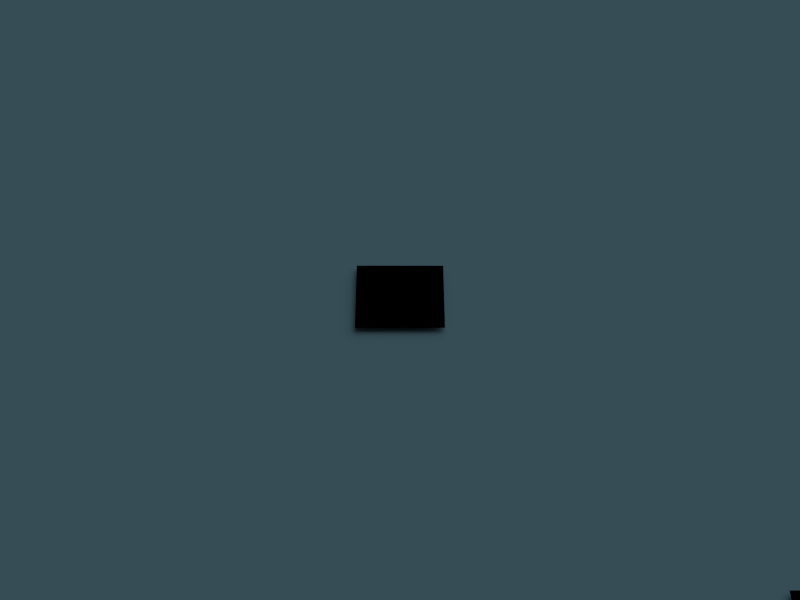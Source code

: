 # Source: scene.blend  (saved by Blender 2.69.7; exported with 4.5.12 LTS)
import bpy
from mathutils import Matrix  # noqa: F401  (used for matrix-valued properties, if any)

bpy.ops.wm.read_factory_settings(use_empty=True)
scene = bpy.context.scene
scene.name = 'MainScene'

# ---- collections
col_collection_1 = bpy.data.collections.new('Collection 1'); scene.collection.children.link(col_collection_1)
col_collection_2 = bpy.data.collections.new('Collection 2'); scene.collection.children.link(col_collection_2)
col_collection_2.hide_render = True
col_collection_2.hide_viewport = True
col_collection_20 = bpy.data.collections.new('Collection 20'); scene.collection.children.link(col_collection_20)
col_collection_20.hide_render = True
col_collection_20.hide_viewport = True

# ---- materials (node trees are filled in below, after node groups)
mat_water = bpy.data.materials.new('Water')
mat_water.alpha_threshold = 0.0
mat_water.use_transparent_shadow = False
mat_water.diffuse_color = (0.1552, 0.3081, 0.3844, 1.0)
mat_water.roughness = 0.5
mat_water.specular_intensity = 1.0
mat_water.line_color = (0.0, 0.0, 0.0, 1.0)
mat_disparrows = bpy.data.materials.new('dispArrows')
mat_disparrows.alpha_threshold = 0.0
mat_disparrows.use_transparent_shadow = False
mat_disparrows.preview_render_type = 'FLAT'
mat_disparrows.diffuse_color = (0.0, 0.0, 0.0, 1.0)
mat_disparrows.roughness = 0.5
mat_gui_alliedindicator = bpy.data.materials.new('GUI.AlliedIndicator')
mat_gui_alliedindicator.alpha_threshold = 0.0
mat_gui_alliedindicator.use_transparent_shadow = False
mat_gui_alliedindicator.diffuse_color = (0.0, 0.0, 1.0, 1.0)
mat_gui_alliedindicator.roughness = 0.5
mat_gui_alliedindicator.line_color = (0.0, 0.0, 0.0, 1.0)
mat_gui_enemyindicator = bpy.data.materials.new('GUI.EnemyIndicator')
mat_gui_enemyindicator.alpha_threshold = 0.0
mat_gui_enemyindicator.use_transparent_shadow = False
mat_gui_enemyindicator.diffuse_color = (1.0, 0.0, 0.0, 1.0)
mat_gui_enemyindicator.roughness = 0.5
mat_gui_enemyindicator.line_color = (0.0, 0.0, 0.0, 1.0)
mat_particle_water_001 = bpy.data.materials.new('Particle_Water.001')
mat_particle_water_001.alpha_threshold = 0.0
mat_particle_water_001.use_transparent_shadow = False
mat_particle_water_001.diffuse_color = (0.0, 0.0, 0.0, 1.0)
mat_particle_water_001.roughness = 0.5
mat_particle_smoke_001 = bpy.data.materials.new('Particle_Smoke.001')
mat_particle_smoke_001.alpha_threshold = 0.0
mat_particle_smoke_001.use_transparent_shadow = False
mat_particle_smoke_001.diffuse_color = (0.0, 0.0, 0.0, 1.0)
mat_particle_smoke_001.roughness = 0.5
mat_particle_blade_001 = bpy.data.materials.new('Particle_Blade.001')
mat_particle_blade_001.alpha_threshold = 0.0
mat_particle_blade_001.use_transparent_shadow = False
mat_particle_blade_001.diffuse_color = (0.0, 0.0, 0.0, 1.0)
mat_particle_blade_001.roughness = 0.5
mat_particle_blade_001.line_color = (0.0, 0.0, 0.0, 1.0)
mat_particle_star_001 = bpy.data.materials.new('Particle_Star.001')
mat_particle_star_001.alpha_threshold = 0.0
mat_particle_star_001.use_transparent_shadow = False
mat_particle_star_001.diffuse_color = (0.0, 0.0, 0.0, 1.0)
mat_particle_star_001.roughness = 0.5
mat_particle_star_001.line_color = (0.0, 0.0, 0.0, 1.0)
mat_particle_fire_001 = bpy.data.materials.new('Particle_Fire.001')
mat_particle_fire_001.alpha_threshold = 0.0
mat_particle_fire_001.use_transparent_shadow = False
mat_particle_fire_001.diffuse_color = (0.0, 0.0, 0.0, 1.0)
mat_particle_fire_001.roughness = 0.5
mat_particle_fire_001.line_color = (0.0, 0.0, 0.0, 1.0)
mat_particle_scattered_001 = bpy.data.materials.new('Particle_Scattered.001')
mat_particle_scattered_001.alpha_threshold = 0.0
mat_particle_scattered_001.use_transparent_shadow = False
mat_particle_scattered_001.diffuse_color = (0.0, 0.0, 0.0, 1.0)
mat_particle_scattered_001.roughness = 0.5
mat_particle_scattered_001.line_color = (0.0, 0.0, 0.0, 1.0)
mat_particle_hard_001 = bpy.data.materials.new('Particle_Hard.001')
mat_particle_hard_001.alpha_threshold = 0.0
mat_particle_hard_001.use_transparent_shadow = False
mat_particle_hard_001.diffuse_color = (0.0, 0.0, 0.0, 1.0)
mat_particle_hard_001.roughness = 0.5
mat_particle_hard_001.line_color = (0.0, 0.0, 0.0, 1.0)
mat_particle_smooth_001 = bpy.data.materials.new('Particle_Smooth.001')
mat_particle_smooth_001.alpha_threshold = 0.0
mat_particle_smooth_001.use_transparent_shadow = False
mat_particle_smooth_001.diffuse_color = (0.0, 0.0, 0.0, 1.0)
mat_particle_smooth_001.roughness = 0.5
mat_particle_smooth_001.line_color = (0.0, 0.0, 0.0, 1.0)

# ---- material node trees

# ---- world
world_world = bpy.data.worlds.new('World'); scene.world = world_world
world_world.color = (0.05088, 0.05088, 0.05088)
world_world.use_sun_shadow = False
world_world.sun_shadow_jitter_overblur = 0.0
world_world.cycles.sampling_method = 'MANUAL'
world_world.cycles.sample_map_resolution = 256

# ---- cameras
cam_camera = bpy.data.cameras.new('Camera')
cam_camera.clip_start = 50.0
cam_camera.clip_end = 200.0
cam_camera.lens = 35.0
cam_camera.sensor_width = 18.0
cam_camera.sensor_height = 18.0
cam_camera.display_size = 10.0
cam_camera.show_limits = True
cam_camera.show_passepartout = False
cam_camera.show_safe_areas = True
cam_camera.dof.focus_distance = 0.0
cam_camera.dof.aperture_fstop = 128.0
cam_watercamera = bpy.data.cameras.new('waterCamera')
cam_watercamera.clip_end = 100.0
cam_watercamera.lens = 35.0
cam_watercamera.sensor_width = 32.0
cam_watercamera.sensor_height = 18.0
cam_watercamera.show_passepartout = False
cam_watercamera.dof.focus_distance = 0.0
cam_watercamera.dof.aperture_fstop = 128.0

# ---- lights
light_sun_001 = bpy.data.lights.new('Sun.001', 'SUN')
light_sun_001.transmission_factor = 0.0
light_sun_001.cutoff_distance = 1475.0
light_sun_001.angle = 1.571
light_sun_001.energy = 0.1
light_sun_001.shadow_buffer_clip_start = 1300.0
light_sun_001.shadow_soft_size = 1.0
light_sun_001.shadow_cascade_max_distance = 1000.0
light_sun_001.cycles.use_multiple_importance_sampling = False
light_sun = bpy.data.lights.new('Sun', 'SUN')
light_sun.transmission_factor = 0.0
light_sun.cutoff_distance = 1475.0
light_sun.angle = 1.571
light_sun.energy = 0.75
light_sun.shadow_buffer_clip_start = 1300.0
light_sun.shadow_soft_size = 1.0
light_sun.shadow_cascade_max_distance = 1000.0
light_sun.cycles.use_multiple_importance_sampling = False

# ---- meshes
me_waterplane = bpy.data.meshes.new('WaterPlane')
me_waterplane.from_pydata([(1.0, -1.0, 0.0), (-1.0, -1.0, 0.0), (1.0, 1.0, 0.0), (-1.0, 1.0, 0.0)], [], [(2, 3, 1, 0)])
me_waterplane.materials.append(mat_water)
me_waterplane.use_remesh_preserve_volume = False
me_waterplane.use_remesh_preserve_attributes = False
me_waterplane.use_mirror_vertex_groups = False
me_waterplane.update()
me_gui = bpy.data.meshes.new('GUI')
me_gui.from_pydata([(1.0, -1.0, 0.0), (-1.0, -1.0, 0.0), (1.0, 1.0, 0.0), (-1.0, 1.0, 0.0)], [], [(1, 0, 2, 3)])
_uv = me_gui.uv_layers.new(name='UVMap')
_uv.uv.foreach_set('vector', [0.0, 0.0, 1.0, 0.0, 1.0, 1.0, 0.0, 1.0])
me_gui.materials.append(mat_disparrows)
me_gui.use_remesh_preserve_volume = False
me_gui.use_remesh_preserve_attributes = False
me_gui.use_mirror_vertex_groups = False
me_gui.update()
me_disparrows = bpy.data.meshes.new('dispArrows')
me_disparrows.from_pydata([(1.0, -1.0, 0.0), (-1.0, -1.0, 0.0), (1.0, 1.0, 0.0), (-1.0, 1.0, 0.0)], [], [(1, 0, 2, 3)])
_uv = me_disparrows.uv_layers.new(name='UVMap')
_uv.uv.foreach_set('vector', [0.0, 0.0, 1.0, 0.0, 1.0, 1.0, 0.0, 1.0])
me_disparrows.materials.append(mat_disparrows)
me_disparrows.use_remesh_preserve_volume = False
me_disparrows.use_remesh_preserve_attributes = False
me_disparrows.use_mirror_vertex_groups = False
me_disparrows.update()
me_gui_alliedindicator = bpy.data.meshes.new('GUI.AlliedIndicator')
me_gui_alliedindicator.from_pydata([(1.0, -0.1, 0.0), (0.0, -0.1, 0.0), (1.0, 0.1, 0.0), (0.0, 0.1, 0.0)], [], [(1, 0, 2, 3)])
me_gui_alliedindicator.materials.append(mat_gui_alliedindicator)
me_gui_alliedindicator.use_remesh_preserve_volume = False
me_gui_alliedindicator.use_remesh_preserve_attributes = False
me_gui_alliedindicator.use_mirror_vertex_groups = False
me_gui_alliedindicator.update()
me_gui_enemyindicator = bpy.data.meshes.new('GUI.EnemyIndicator')
me_gui_enemyindicator.from_pydata([(1.0, -0.1, 0.0), (0.0, -0.1, 0.0), (1.0, 0.1, 0.0), (0.0, 0.1, 0.0)], [], [(1, 0, 2, 3)])
me_gui_enemyindicator.materials.append(mat_gui_enemyindicator)
me_gui_enemyindicator.use_remesh_preserve_volume = False
me_gui_enemyindicator.use_remesh_preserve_attributes = False
me_gui_enemyindicator.use_mirror_vertex_groups = False
me_gui_enemyindicator.update()
me_plane_013 = bpy.data.meshes.new('Plane.013')
me_plane_013.from_pydata([(-3.576e-06, -1.0, 1.0), (3.576e-06, -1.0, -1.0), (-3.576e-06, 1.0, 1.0), (3.576e-06, 1.0, -1.0)], [], [(1, 3, 2, 0)])
_uv = me_plane_013.uv_layers.new(name='UVMap')
_uv.uv.foreach_set('vector', [9.998e-05, 0.9999, 9.998e-05, 9.998e-05, 0.9999, 9.998e-05, 0.9999, 0.9999])
me_plane_013.materials.append(mat_particle_water_001)
me_plane_013.use_remesh_preserve_volume = False
me_plane_013.use_remesh_preserve_attributes = False
me_plane_013.use_mirror_vertex_groups = False
me_plane_013.update()
me_icosphere_001 = bpy.data.meshes.new('Icosphere.001')
me_icosphere_001.from_pydata([(1.0, 0.0, 3.576e-06), (0.4472, -0.5257, 0.7236), (0.4472, -0.8506, -0.2764), (0.4472, 0.0, -0.8944), (0.4472, 0.8506, -0.2764), (0.4472, 0.5257, 0.7236), (-0.4472, -0.8506, 0.2764), (-0.4472, -0.5257, -0.7236), (-0.4472, 0.5257, -0.7236), (-0.4472, 0.8506, 0.2764), (-0.4472, 0.0, 0.8944), (-1.0, 0.0, -3.576e-06)], [], [(0, 1, 2), (1, 0, 5), (0, 2, 3), (0, 3, 4), (0, 4, 5), (1, 5, 10), (2, 1, 6), (3, 2, 7), (4, 3, 8), (5, 4, 9), (1, 10, 6), (2, 6, 7), (3, 7, 8), (4, 8, 9), (5, 9, 10), (6, 10, 11), (7, 6, 11), (8, 7, 11), (9, 8, 11), (10, 9, 11)])
me_icosphere_001.polygons.foreach_set('use_smooth', [True] * 20)
_uv = me_icosphere_001.uv_layers.new(name='UVMap')
_uv.uv.foreach_set('vector', [0.0, 0.0, 1.0, 0.0, 1.0, 1.0, 0.0, 0.0, 1.0, 0.0, 1.0, 1.0, 0.0, 0.0, 1.0, 0.0, 1.0, 1.0, 0.0, 0.0, 1.0, 0.0, 1.0, 1.0, 0.0, 0.0, 1.0, 0.0, 1.0, 1.0, 0.0, 0.0, 1.0, 0.0, 1.0, 1.0, 0.0, 0.0, 1.0, 0.0, 1.0, 1.0, 0.0, 0.0, 1.0, 0.0, 1.0, 1.0, 0.0, 0.0, 1.0, 0.0, 1.0, 1.0, 0.0, 0.0, 1.0, 0.0, 1.0, 1.0, 0.0, 0.0, 1.0, 0.0, 1.0, 1.0, 0.0, 0.0, 1.0, 0.0, 1.0, 1.0, 0.0, 0.0, 1.0, 0.0, 1.0, 1.0, 0.0, 0.0, 1.0, 0.0, 1.0, 1.0, 0.0, 0.0, 1.0, 0.0, 1.0, 1.0, 0.0, 0.0, 1.0, 0.0, 1.0, 1.0, 0.0, 0.0, 1.0, 0.0, 1.0, 1.0, 0.0, 0.0, 1.0, 0.0, 1.0, 1.0, 0.0, 0.0, 1.0, 0.0, 1.0, 1.0, 0.0, 0.0, 1.0, 0.0, 1.0, 1.0])
me_icosphere_001.materials.append(mat_particle_smoke_001)
me_icosphere_001.use_remesh_preserve_volume = False
me_icosphere_001.use_remesh_preserve_attributes = False
me_icosphere_001.use_mirror_vertex_groups = False
me_icosphere_001.update()
me_plane_012 = bpy.data.meshes.new('Plane.012')
me_plane_012.from_pydata([(-3.576e-06, -1.0, 1.0), (3.576e-06, -1.0, -1.0), (-3.576e-06, 1.0, 1.0), (3.576e-06, 1.0, -1.0)], [], [(1, 3, 2, 0)])
_uv = me_plane_012.uv_layers.new(name='UVMap')
_uv.uv.foreach_set('vector', [9.998e-05, 0.9999, 9.998e-05, 9.998e-05, 0.9999, 9.998e-05, 0.9999, 0.9999])
me_plane_012.materials.append(mat_particle_blade_001)
me_plane_012.use_remesh_preserve_volume = False
me_plane_012.use_remesh_preserve_attributes = False
me_plane_012.use_mirror_vertex_groups = False
me_plane_012.update()
me_plane_011 = bpy.data.meshes.new('Plane.011')
me_plane_011.from_pydata([(-3.576e-06, -1.0, 1.0), (3.576e-06, -1.0, -1.0), (-3.576e-06, 1.0, 1.0), (3.576e-06, 1.0, -1.0)], [], [(1, 3, 2, 0)])
_uv = me_plane_011.uv_layers.new(name='UVMap')
_uv.uv.foreach_set('vector', [9.998e-05, 0.9999, 9.998e-05, 9.998e-05, 0.9999, 9.998e-05, 0.9999, 0.9999])
me_plane_011.materials.append(mat_particle_star_001)
me_plane_011.use_remesh_preserve_volume = False
me_plane_011.use_remesh_preserve_attributes = False
me_plane_011.use_mirror_vertex_groups = False
me_plane_011.update()
me_plane_010 = bpy.data.meshes.new('Plane.010')
me_plane_010.from_pydata([(-3.576e-06, -1.0, 1.0), (3.576e-06, -1.0, -1.0), (-3.576e-06, 1.0, 1.0), (3.576e-06, 1.0, -1.0)], [], [(1, 3, 2, 0)])
_uv = me_plane_010.uv_layers.new(name='UVMap')
_uv.uv.foreach_set('vector', [9.998e-05, 0.9999, 9.998e-05, 9.998e-05, 0.9999, 9.998e-05, 0.9999, 0.9999])
me_plane_010.materials.append(mat_particle_fire_001)
me_plane_010.use_remesh_preserve_volume = False
me_plane_010.use_remesh_preserve_attributes = False
me_plane_010.use_mirror_vertex_groups = False
me_plane_010.update()
me_plane_009 = bpy.data.meshes.new('Plane.009')
me_plane_009.from_pydata([(-3.576e-06, -1.0, 1.0), (3.576e-06, -1.0, -1.0), (-3.576e-06, 1.0, 1.0), (3.576e-06, 1.0, -1.0)], [], [(1, 3, 2, 0)])
_uv = me_plane_009.uv_layers.new(name='UVMap')
_uv.uv.foreach_set('vector', [9.998e-05, 0.9999, 9.998e-05, 9.998e-05, 0.9999, 9.998e-05, 0.9999, 0.9999])
me_plane_009.materials.append(mat_particle_scattered_001)
me_plane_009.use_remesh_preserve_volume = False
me_plane_009.use_remesh_preserve_attributes = False
me_plane_009.use_mirror_vertex_groups = False
me_plane_009.update()
me_plane_008 = bpy.data.meshes.new('Plane.008')
me_plane_008.from_pydata([(-3.576e-06, -1.0, 1.0), (3.576e-06, -1.0, -1.0), (-3.576e-06, 1.0, 1.0), (3.576e-06, 1.0, -1.0)], [], [(1, 3, 2, 0)])
_uv = me_plane_008.uv_layers.new(name='UVMap')
_uv.uv.foreach_set('vector', [9.998e-05, 0.9999, 9.998e-05, 9.998e-05, 0.9999, 9.998e-05, 0.9999, 0.9999])
me_plane_008.materials.append(mat_particle_hard_001)
me_plane_008.use_remesh_preserve_volume = False
me_plane_008.use_remesh_preserve_attributes = False
me_plane_008.use_mirror_vertex_groups = False
me_plane_008.update()
me_plane_007 = bpy.data.meshes.new('Plane.007')
me_plane_007.from_pydata([(-3.576e-06, -1.0, 1.0), (3.576e-06, -1.0, -1.0), (-3.576e-06, 1.0, 1.0), (3.576e-06, 1.0, -1.0)], [], [(1, 3, 2, 0)])
_uv = me_plane_007.uv_layers.new(name='UVMap')
_uv.uv.foreach_set('vector', [9.998e-05, 0.9999, 9.998e-05, 9.998e-05, 0.9999, 9.998e-05, 0.9999, 0.9999])
me_plane_007.materials.append(mat_particle_smooth_001)
me_plane_007.use_remesh_preserve_volume = False
me_plane_007.use_remesh_preserve_attributes = False
me_plane_007.use_mirror_vertex_groups = False
me_plane_007.update()

# ---- objects
ob_mainscene_origin = bpy.data.objects.new('MainScene.Origin', None)
ob_hemi = bpy.data.objects.new('Hemi', light_sun_001)
ob_camera = bpy.data.objects.new('Camera', cam_camera)
ob_watercamera = bpy.data.objects.new('waterCamera', cam_watercamera)
ob_waterplane = bpy.data.objects.new('waterPlane', me_waterplane)
ob_gui = bpy.data.objects.new('GUI', me_gui)
ob_disparrows = bpy.data.objects.new('dispArrows', me_disparrows)
ob_sun = bpy.data.objects.new('Sun', light_sun)
ob_gui_alliedindicator = bpy.data.objects.new('GUI.AlliedIndicator', me_gui_alliedindicator)
ob_gui_enemyindicator = bpy.data.objects.new('GUI.EnemyIndicator', me_gui_enemyindicator)
ob_particleparent = bpy.data.objects.new('ParticleParent', None)
ob_particle_water = bpy.data.objects.new('Particle_Water', me_plane_013)
ob_particle_smoke = bpy.data.objects.new('Particle_Smoke', me_icosphere_001)
ob_particle_blade = bpy.data.objects.new('Particle_Blade', me_plane_012)
ob_particle_star = bpy.data.objects.new('Particle_Star', me_plane_011)
ob_particle_fire = bpy.data.objects.new('Particle_Fire', me_plane_010)
ob_particle_scattered = bpy.data.objects.new('Particle_Scattered', me_plane_009)
ob_particle_hard = bpy.data.objects.new('Particle_Hard', me_plane_008)
ob_particle_smooth = bpy.data.objects.new('Particle_Smooth', me_plane_007)

# ---- transforms, parenting, visibility, modifiers, constraints
ob_mainscene_origin.location = (0.0, 0.0, 0.0)
ob_mainscene_origin.empty_display_type = 'ARROWS'
ob_mainscene_origin.empty_image_offset = (0.0, 0.0)
ob_mainscene_origin.lineart.crease_threshold = 0.0
ob_hemi.location = (0.0, 1000.0, 1000.0)
ob_hemi.rotation_mode = 'QUATERNION'
ob_hemi.rotation_quaternion = (0.6533, -0.2706, 0.2706, 0.6533)
ob_hemi.scale = (1.479, 1.479, 1.479)
ob_hemi.lock_rotations_4d = False
ob_hemi.empty_display_type = 'ARROWS'
ob_hemi.color = (0.0, 0.0, 0.0, 0.0)
ob_hemi.lineart.crease_threshold = 0.0
ob_camera.location = (70.71, -70.71, 100.0)
ob_camera.rotation_euler = (0.7854, 0.0, 0.7854)
ob_camera.lineart.crease_threshold = 0.0
ob_watercamera.location = (0.0, 0.0, 0.0)
ob_watercamera.lineart.crease_threshold = 0.0
ob_waterplane.location = (0.0, 0.0, 0.0)
ob_waterplane.rotation_euler = (0.0, 0.0, 0.7854)
ob_waterplane.scale = (50.0, 50.0, 50.0)
ob_waterplane.lineart.crease_threshold = 0.0
ob_gui.parent = ob_waterplane
ob_gui.matrix_parent_inverse = Matrix(((0.01414, 0.01414, 0.0, 0.0), (-0.01414, 0.01414, 0.0, 0.0), (0.0, 0.0, 0.02, 0.0), (0.0, 0.0, 0.0, 1.0)))
ob_gui.location = (49.15, -1.495, 0.5)
ob_gui.rotation_euler = (0.0, 3.142, 0.7854)
ob_gui.scale = (4.0, 4.0, 1.0)
ob_gui.lineart.crease_threshold = 0.0
ob_disparrows.parent = ob_waterplane
ob_disparrows.matrix_parent_inverse = Matrix(((0.01414, 0.01414, 0.0, 0.0), (-0.01414, 0.01414, 0.0, 0.0), (0.0, 0.0, 0.02, 0.0), (0.0, 0.0, 0.0, 1.0)))
ob_disparrows.location = (0.0, 0.0, 0.5)
ob_disparrows.rotation_euler = (0.0, 3.142, 0.7854)
ob_disparrows.scale = (4.0, 4.0, 1.0)
ob_disparrows.lineart.crease_threshold = 0.0
ob_sun.location = (0.0, 1000.0, 1000.0)
ob_sun.rotation_mode = 'QUATERNION'
ob_sun.rotation_quaternion = (0.6533, -0.2706, 0.2706, 0.6533)
ob_sun.scale = (1.479, 1.479, 1.479)
ob_sun.lock_rotations_4d = False
ob_sun.empty_display_type = 'ARROWS'
ob_sun.color = (0.0, 0.0, 0.0, 0.0)
ob_sun.lineart.crease_threshold = 0.0
ob_gui_alliedindicator.location = (0.0, 0.0, 1.0)
ob_gui_alliedindicator.lineart.crease_threshold = 0.0
ob_gui_enemyindicator.location = (0.0, 0.0, 1.0)
ob_gui_enemyindicator.lineart.crease_threshold = 0.0
ob_particleparent.location = (0.0, -2.0, 0.0)
ob_particleparent.empty_image_offset = (0.0, 0.0)
ob_particleparent.display_type = 'WIRE'
ob_particleparent.lineart.crease_threshold = 0.0
ob_particle_water.location = (0.0, 12.0, 0.0)
ob_particle_water.lineart.crease_threshold = 0.0
ob_particle_smoke.location = (0.0, 12.0, 0.0)
ob_particle_smoke.lineart.crease_threshold = 0.0
ob_particle_blade.location = (0.0, 10.0, 0.0)
ob_particle_blade.lineart.crease_threshold = 0.0
ob_particle_star.location = (0.0, 8.0, 0.0)
ob_particle_star.lineart.crease_threshold = 0.0
ob_particle_fire.location = (0.0, 6.0, 0.0)
ob_particle_fire.lineart.crease_threshold = 0.0
ob_particle_scattered.location = (0.0, 4.0, 0.0)
ob_particle_scattered.lineart.crease_threshold = 0.0
ob_particle_hard.location = (0.0, 2.0, 0.0)
ob_particle_hard.lineart.crease_threshold = 0.0
ob_particle_smooth.location = (0.0, 0.0, 0.0)
ob_particle_smooth.lineart.crease_threshold = 0.0

# ---- collection membership
col_collection_1.objects.link(ob_mainscene_origin)
col_collection_1.objects.link(ob_hemi)
col_collection_1.objects.link(ob_camera)
col_collection_1.objects.link(ob_watercamera)
col_collection_1.objects.link(ob_waterplane)
col_collection_1.objects.link(ob_gui)
col_collection_1.objects.link(ob_disparrows)
col_collection_1.objects.link(ob_sun)
col_collection_2.objects.link(ob_gui_alliedindicator)
col_collection_2.objects.link(ob_gui_enemyindicator)
col_collection_20.objects.link(ob_particleparent)
col_collection_20.objects.link(ob_particle_water)
col_collection_20.objects.link(ob_particle_smoke)
col_collection_20.objects.link(ob_particle_blade)
col_collection_20.objects.link(ob_particle_star)
col_collection_20.objects.link(ob_particle_fire)
col_collection_20.objects.link(ob_particle_scattered)
col_collection_20.objects.link(ob_particle_hard)
col_collection_20.objects.link(ob_particle_smooth)

# ---- scene / render settings (as saved in the file)
scene.camera = ob_camera
scene.frame_start = 1; scene.frame_end = 250; scene.frame_set(0)
scene.render.engine = 'BLENDER_EEVEE_NEXT'
scene.render.image_settings.color_mode = 'RGB'
scene.render.image_settings.compression = 90
scene.render.resolution_x = 800
scene.render.resolution_y = 600
scene.render.resolution_percentage = 50
scene.render.dither_intensity = 0.0
scene.render.bake_margin = 2
scene.render.bake_bias = 0.0
scene.cycles.use_denoising = False
scene.cycles.samples = 10
scene.cycles.sampling_pattern = 'TABULATED_SOBOL'
scene.cycles.light_sampling_threshold = 0.0
scene.cycles.use_adaptive_sampling = False
scene.cycles.use_light_tree = False
scene.cycles.blur_glossy = 0.0
scene.cycles.volume_bounces = 1
scene.cycles.pixel_filter_type = 'GAUSSIAN'
scene.cycles.sample_clamp_indirect = 0.0
scene.view_settings.view_transform = 'Standard'
bpy.context.view_layer.update()
